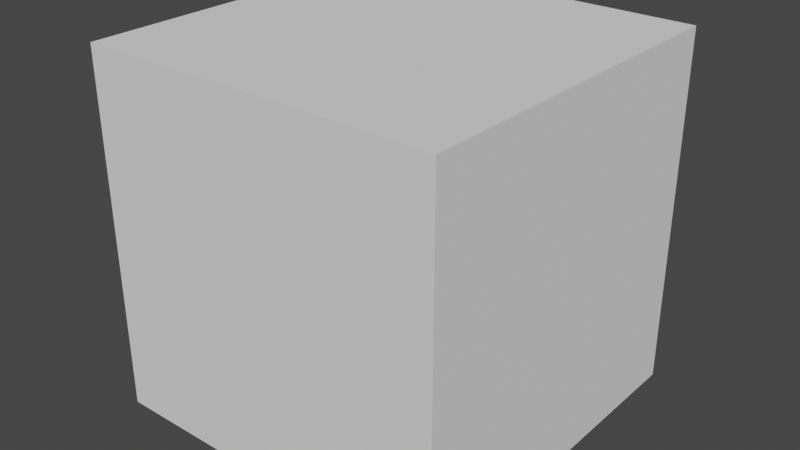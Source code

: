 # Source: test.blend  (saved by Blender 2.93.20; exported with 4.5.12 LTS)
import bpy
from mathutils import Matrix  # noqa: F401  (used for matrix-valued properties, if any)

bpy.ops.wm.read_factory_settings(use_empty=True)
scene = bpy.context.scene
scene.name = 'Scene'

# ---- collections
col_collection = bpy.data.collections.new('Collection'); scene.collection.children.link(col_collection)

# ---- world
world_world = bpy.data.worlds.new('World'); scene.world = world_world
world_world.use_nodes = True; world_world.node_tree.nodes.clear()
_N = world_world.node_tree.nodes; _L = world_world.node_tree.links
n0 = _N.new('ShaderNodeOutputWorld'); n0.name = 'World Output'; n0.location = (300, 300)
n1 = _N.new('ShaderNodeBackground'); n1.name = 'Background'; n1.location = (10, 300)
n1.inputs[0].default_value = (0.05088, 0.05088, 0.05088, 1.0)
_L.new(n1.outputs[0], n0.inputs[0])
n0.is_active_output = True
world_world.color = (0.05088, 0.05088, 0.05088)
world_world.use_sun_shadow = False
world_world.sun_shadow_jitter_overblur = 0.0

# ---- meshes
me_cube_001 = bpy.data.meshes.new('Cube.001')
me_cube_001.from_pydata([(-1.0, -1.0, -1.0), (-1.0, -1.0, 1.0), (-1.0, 1.0, -1.0), (-1.0, 1.0, 1.0), (1.0, -1.0, -1.0), (1.0, -1.0, 1.0), (1.0, 1.0, -1.0), (1.0, 1.0, 1.0)], [], [(0, 1, 3, 2), (2, 3, 7, 6), (6, 7, 5, 4), (4, 5, 1, 0), (2, 6, 4, 0), (7, 3, 1, 5)])
_uv = me_cube_001.uv_layers.new(name='UVMap')
_uv.uv.foreach_set('vector', [0.375, 0.0, 0.625, 0.0, 0.625, 0.25, 0.375, 0.25, 0.375, 0.25, 0.625, 0.25, 0.625, 0.5, 0.375, 0.5, 0.375, 0.5, 0.625, 0.5, 0.625, 0.75, 0.375, 0.75, 0.375, 0.75, 0.625, 0.75, 0.625, 1.0, 0.375, 1.0, 0.125, 0.5, 0.375, 0.5, 0.375, 0.75, 0.125, 0.75, 0.625, 0.5, 0.875, 0.5, 0.875, 0.75, 0.625, 0.75])
me_cube_001.use_remesh_fix_poles = True
me_cube_001.use_remesh_preserve_attributes = False
me_cube_001.update()

# ---- objects
ob_cube = bpy.data.objects.new('Cube', me_cube_001)

# ---- transforms, parenting, visibility, modifiers, constraints
ob_cube.location = (0.0, 0.0, 0.0)
ob_cube.color = (1.0, 0.004449, 0.0007372, 1.0)

# ---- collection membership
col_collection.objects.link(ob_cube)

# ---- scene / render settings (as saved in the file)
scene.frame_start = 1; scene.frame_end = 250; scene.frame_set(0)
scene.render.engine = 'BLENDER_EEVEE_NEXT'
scene.render.fps = 30
scene.cycles.use_denoising = False
scene.cycles.samples = 128
scene.cycles.sampling_pattern = 'TABULATED_SOBOL'
scene.cycles.use_adaptive_sampling = False
scene.cycles.use_light_tree = False
scene.view_settings.view_transform = 'Filmic'
bpy.context.view_layer.update()

# ---- added for rendering (the .blend has no active camera and no usable light): camera, sun
cam_auto = bpy.data.cameras.new('AutoCamera')
cam_auto.lens = 50.0
cam_auto.sensor_width = 36.0
cam_auto.clip_end = 1000.0
ob_auto_camera = bpy.data.objects.new('AutoCamera', cam_auto)
scene.collection.objects.link(ob_auto_camera)
ob_auto_camera.location = (3.20507, -3.84609, 2.56406)
ob_auto_camera.rotation_euler = (1.09748, -7.21219e-08, 0.694738)
scene.camera = ob_auto_camera
light_auto_sun = bpy.data.lights.new('AutoSun', 'SUN')
light_auto_sun.energy = 3.0
light_auto_sun.angle = 0.0523599
ob_auto_sun = bpy.data.objects.new('AutoSun', light_auto_sun)
scene.collection.objects.link(ob_auto_sun)
ob_auto_sun.rotation_euler = (0.872665, 0.174533, 0.523599)
bpy.context.view_layer.update()
